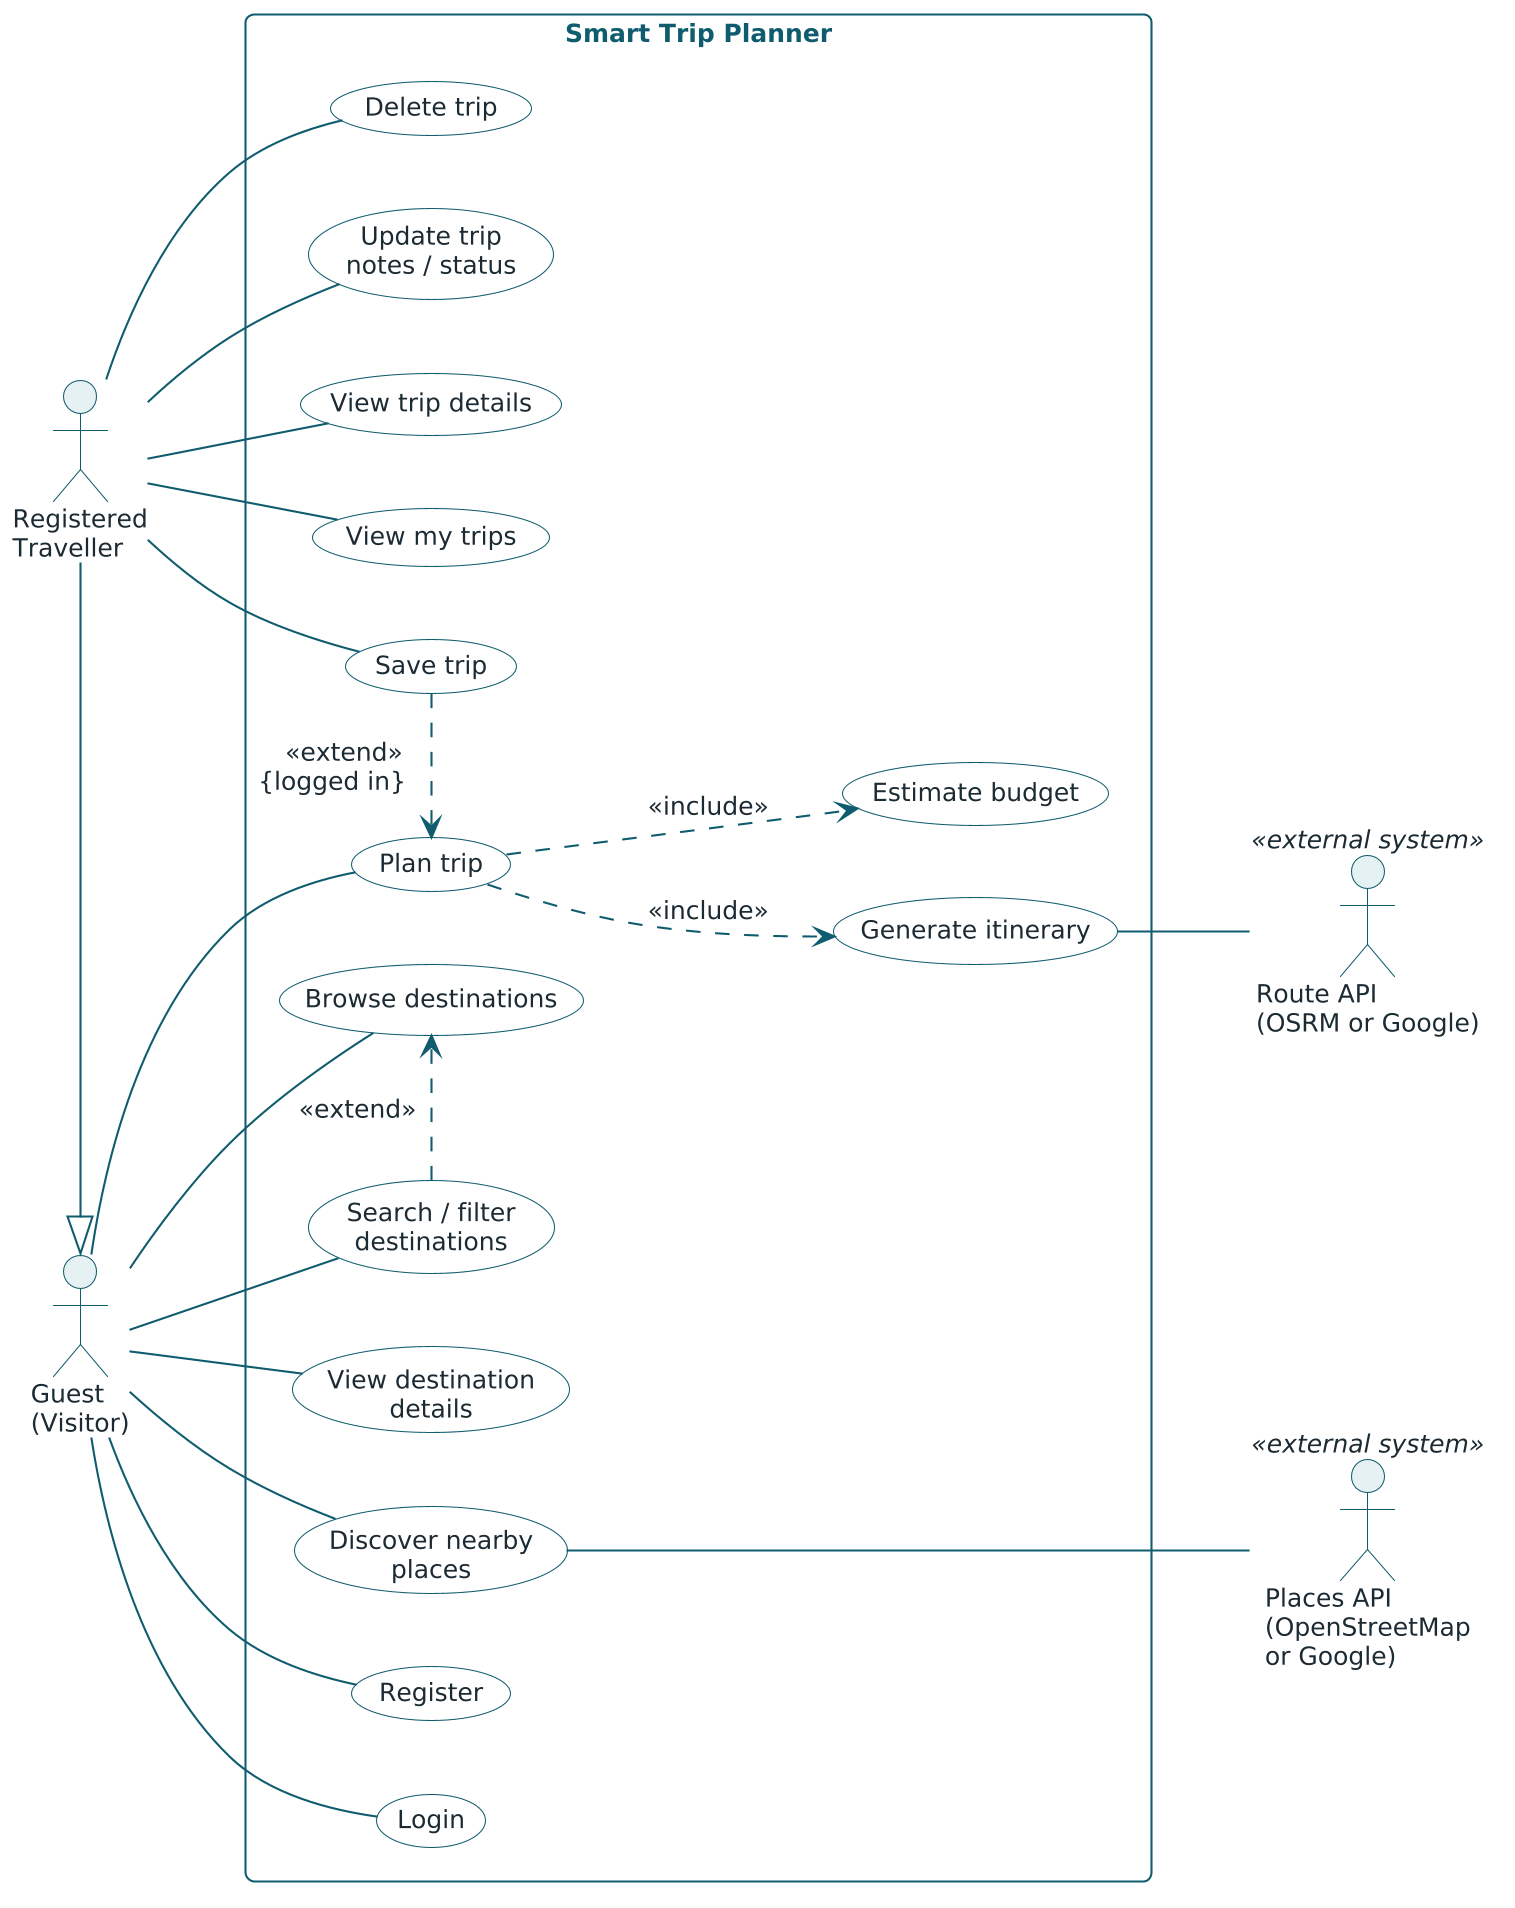

The diagram above was rendered by PlantUML. Its source (embedded in the PNG):
@startuml use-case
!include _style.iuml
left to right direction
skinparam backgroundColor #FFFFFF
skinparam packageBackgroundColor #FFFFFF
skinparam nodeBackgroundColor #FFFFFF

actor "Registered\nTraveller" as Trav
actor "Guest\n(Visitor)" as Guest
Trav -|> Guest

actor "Places API\n(OpenStreetMap\nor Google)" as GP <<external system>>
actor "Route API\n(OSRM or Google)" as GDM <<external system>>

rectangle "Smart Trip Planner" {
  usecase "Delete trip" as UC14
  usecase "Update trip\nnotes / status" as UC13
  usecase "View trip details" as UC12
  usecase "View my trips" as UC11
  usecase "Save trip" as UC10
  usecase "Plan trip" as UC5
  usecase "Generate itinerary" as UC6
  usecase "Estimate budget" as UC7
  usecase "Browse destinations" as UC1
  usecase "Search / filter\ndestinations" as UC2
  usecase "View destination\ndetails" as UC3
  usecase "Discover nearby\nplaces" as UC4
  usecase "Register" as UC8
  usecase "Login" as UC9
}

Trav -- UC14
Trav -- UC13
Trav -- UC12
Trav -- UC11
Trav -- UC10

Guest -- UC5
Guest -- UC1
Guest -- UC2
Guest -- UC3
Guest -- UC4
Guest -- UC8
Guest -- UC9

UC10 .[norank].> UC5 : <<extend>>             \n{logged in}                
UC2 .[norank].> UC1 : <<extend>>             
UC5 ..> UC7 : <<include>>
UC5 ..> UC6 : <<include>>

UC6 -- GDM
UC4 --- GP
@enduml